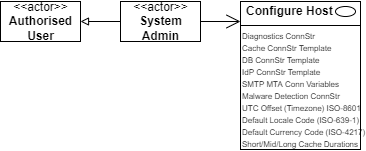

The diagram above was exported from draw.io. Its source (the exported page's mxGraphModel, read from the mxfile embedded in the PNG):
<mxGraphModel dx="447" dy="314" grid="1" gridSize="10" guides="1" tooltips="1" connect="1" arrows="1" fold="1" page="1" pageScale="1" pageWidth="827" pageHeight="1169" math="0" shadow="0">
  <root>
    <mxCell id="rTbfJLrGDCR3aCnYn5-e-0" />
    <mxCell id="HSruPu2CeEpyAvJzG3wc-0" value="Notes" parent="rTbfJLrGDCR3aCnYn5-e-0" />
    <mxCell id="Axwy1JYQheVD33W_pT_P-2" style="edgeStyle=orthogonalEdgeStyle;rounded=0;orthogonalLoop=1;jettySize=auto;html=1;endArrow=block;endFill=0;" parent="HSruPu2CeEpyAvJzG3wc-0" source="Axwy1JYQheVD33W_pT_P-0" target="Axwy1JYQheVD33W_pT_P-1" edge="1">
      <mxGeometry relative="1" as="geometry" />
    </mxCell>
    <mxCell id="Axwy1JYQheVD33W_pT_P-0" value="&amp;lt;&amp;lt;actor&amp;gt;&amp;gt;&lt;br&gt;&lt;b&gt;System&lt;br&gt;Admin&lt;br&gt;&lt;/b&gt;" style="text;html=1;align=center;verticalAlign=middle;dashed=0;fillColor=#ffffff;strokeColor=#000000;" parent="HSruPu2CeEpyAvJzG3wc-0" vertex="1">
      <mxGeometry x="160" y="280" width="80" height="40" as="geometry" />
    </mxCell>
    <mxCell id="Axwy1JYQheVD33W_pT_P-1" value="&amp;lt;&amp;lt;actor&amp;gt;&amp;gt;&lt;br&gt;&lt;b&gt;Authorised&lt;br&gt;User&lt;br&gt;&lt;/b&gt;" style="text;html=1;align=center;verticalAlign=middle;dashed=0;fillColor=#ffffff;strokeColor=#000000;" parent="HSruPu2CeEpyAvJzG3wc-0" vertex="1">
      <mxGeometry x="40" y="280" width="80" height="40" as="geometry" />
    </mxCell>
    <mxCell id="Axwy1JYQheVD33W_pT_P-9" value="" style="fontStyle=1;align=left;verticalAlign=top;childLayout=stackLayout;horizontal=1;horizontalStack=0;resizeParent=1;resizeParentMax=0;resizeLast=0;marginBottom=0;" parent="HSruPu2CeEpyAvJzG3wc-0" vertex="1">
      <mxGeometry x="280" y="280" width="120" height="148" as="geometry" />
    </mxCell>
    <mxCell id="Axwy1JYQheVD33W_pT_P-10" value="Configure Host" style="html=1;align=left;spacingLeft=4;verticalAlign=middle;strokeColor=none;fillColor=none;fontStyle=1" parent="Axwy1JYQheVD33W_pT_P-9" vertex="1">
      <mxGeometry width="120" height="20" as="geometry" />
    </mxCell>
    <mxCell id="Axwy1JYQheVD33W_pT_P-11" value="" style="shape=ellipse;" parent="Axwy1JYQheVD33W_pT_P-10" vertex="1">
      <mxGeometry x="1" width="20" height="10" relative="1" as="geometry">
        <mxPoint x="-25" y="5" as="offset" />
      </mxGeometry>
    </mxCell>
    <mxCell id="Axwy1JYQheVD33W_pT_P-12" value="" style="line;strokeWidth=1;fillColor=none;align=left;verticalAlign=middle;spacingTop=-1;spacingLeft=3;spacingRight=3;rotatable=0;labelPosition=right;points=[];portConstraint=eastwest;" parent="Axwy1JYQheVD33W_pT_P-9" vertex="1">
      <mxGeometry y="20" width="120" height="8" as="geometry" />
    </mxCell>
    <mxCell id="Axwy1JYQheVD33W_pT_P-13" value="Diagnostics ConnStr" style="html=1;align=left;spacingLeft=4;verticalAlign=top;strokeColor=none;fillColor=none;fontSize=8;spacing=-2;" parent="Axwy1JYQheVD33W_pT_P-9" vertex="1">
      <mxGeometry y="28" width="120" height="12" as="geometry" />
    </mxCell>
    <mxCell id="TWLPjuASuTpk1IAZZu6P-0" value="Cache ConnStr Template" style="html=1;align=left;spacingLeft=4;verticalAlign=top;strokeColor=none;fillColor=none;fontSize=8;spacing=-2;" vertex="1" parent="Axwy1JYQheVD33W_pT_P-9">
      <mxGeometry y="40" width="120" height="12" as="geometry" />
    </mxCell>
    <mxCell id="TWLPjuASuTpk1IAZZu6P-1" value="DB ConnStr Template" style="html=1;align=left;spacingLeft=4;verticalAlign=top;strokeColor=none;fillColor=none;fontSize=8;spacing=-2;" vertex="1" parent="Axwy1JYQheVD33W_pT_P-9">
      <mxGeometry y="52" width="120" height="12" as="geometry" />
    </mxCell>
    <mxCell id="TWLPjuASuTpk1IAZZu6P-23" value="IdP ConnStr Template" style="html=1;align=left;spacingLeft=4;verticalAlign=top;strokeColor=none;fillColor=none;fontSize=8;spacing=-2;" vertex="1" parent="Axwy1JYQheVD33W_pT_P-9">
      <mxGeometry y="64" width="120" height="12" as="geometry" />
    </mxCell>
    <mxCell id="TWLPjuASuTpk1IAZZu6P-24" value="SMTP MTA Conn Variables" style="html=1;align=left;spacingLeft=4;verticalAlign=top;strokeColor=none;fillColor=none;fontSize=8;spacing=-2;" vertex="1" parent="Axwy1JYQheVD33W_pT_P-9">
      <mxGeometry y="76" width="120" height="12" as="geometry" />
    </mxCell>
    <mxCell id="TWLPjuASuTpk1IAZZu6P-29" value="Malware Detection ConnStr" style="html=1;align=left;spacingLeft=4;verticalAlign=top;strokeColor=none;fillColor=none;fontSize=8;spacing=-2;" vertex="1" parent="Axwy1JYQheVD33W_pT_P-9">
      <mxGeometry y="88" width="120" height="12" as="geometry" />
    </mxCell>
    <mxCell id="TWLPjuASuTpk1IAZZu6P-25" value="UTC Offset (Timezone) ISO-8601" style="html=1;align=left;spacingLeft=4;verticalAlign=top;strokeColor=none;fillColor=none;fontSize=8;spacing=-2;" vertex="1" parent="Axwy1JYQheVD33W_pT_P-9">
      <mxGeometry y="100" width="120" height="12" as="geometry" />
    </mxCell>
    <mxCell id="TWLPjuASuTpk1IAZZu6P-26" value="Default Locale Code (ISO-639-1)" style="html=1;align=left;spacingLeft=4;verticalAlign=top;strokeColor=none;fillColor=none;fontSize=8;spacing=-2;" vertex="1" parent="Axwy1JYQheVD33W_pT_P-9">
      <mxGeometry y="112" width="120" height="12" as="geometry" />
    </mxCell>
    <mxCell id="TWLPjuASuTpk1IAZZu6P-30" value="Default Currency Code (ISO-4217)" style="html=1;align=left;spacingLeft=4;verticalAlign=top;strokeColor=none;fillColor=none;fontSize=8;spacing=-2;" vertex="1" parent="Axwy1JYQheVD33W_pT_P-9">
      <mxGeometry y="124" width="120" height="12" as="geometry" />
    </mxCell>
    <mxCell id="TWLPjuASuTpk1IAZZu6P-27" value="Short/Mid/Long Cache Durations" style="html=1;align=left;spacingLeft=4;verticalAlign=top;strokeColor=none;fillColor=none;fontSize=8;spacing=-2;" vertex="1" parent="Axwy1JYQheVD33W_pT_P-9">
      <mxGeometry y="136" width="120" height="12" as="geometry" />
    </mxCell>
    <mxCell id="-iLF5fzdPyXUNKCIgrzT-8" value="Diagram/Use Case" parent="rTbfJLrGDCR3aCnYn5-e-0" />
    <mxCell id="-iLF5fzdPyXUNKCIgrzT-7" value="Title/Diagram" parent="rTbfJLrGDCR3aCnYn5-e-0" />
    <mxCell id="rTbfJLrGDCR3aCnYn5-e-1" value="About" parent="rTbfJLrGDCR3aCnYn5-e-0" />
    <mxCell id="-iLF5fzdPyXUNKCIgrzT-3" value="" style="endArrow=open;endFill=1;endSize=12;html=1;strokeColor=#000000;fontSize=10;entryX=0;entryY=0.5;entryDx=0;entryDy=0;" parent="rTbfJLrGDCR3aCnYn5-e-1" edge="1">
      <mxGeometry width="160" relative="1" as="geometry">
        <mxPoint x="240" y="300" as="sourcePoint" />
        <mxPoint x="280" y="300" as="targetPoint" />
      </mxGeometry>
    </mxCell>
  </root>
</mxGraphModel>